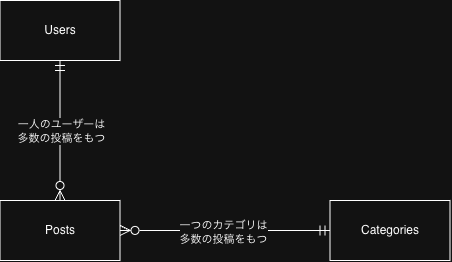

The diagram above was exported from draw.io. Its source (the exported page's mxGraphModel, read from the mxfile embedded in the PNG):
<mxGraphModel dx="347" dy="1805" grid="1" gridSize="10" guides="1" tooltips="1" connect="1" arrows="1" fold="1" page="1" pageScale="1" pageWidth="827" pageHeight="1169" math="0" shadow="0">
  <root>
    <mxCell id="0" />
    <mxCell id="1" parent="0" />
    <mxCell id="eM-bX2FnryC-q1yEr0Ln-7" edge="1" parent="1" source="eM-bX2FnryC-q1yEr0Ln-4" style="edgeStyle=none;curved=1;rounded=0;orthogonalLoop=1;jettySize=auto;html=1;exitX=0.5;exitY=1;exitDx=0;exitDy=0;entryX=0.5;entryY=0;entryDx=0;entryDy=0;fontSize=12;startSize=8;endSize=8;endArrow=ERzeroToMany;endFill=0;startArrow=ERmandOne;startFill=0;" target="eM-bX2FnryC-q1yEr0Ln-6">
      <mxGeometry relative="1" as="geometry" />
    </mxCell>
    <mxCell id="eM-bX2FnryC-q1yEr0Ln-9" connectable="0" parent="eM-bX2FnryC-q1yEr0Ln-7" style="edgeLabel;html=1;align=center;verticalAlign=middle;resizable=0;points=[];" value="一人のユーザーは&lt;div&gt;多数の投稿をもつ&lt;/div&gt;" vertex="1">
      <mxGeometry relative="1" x="0.003" y="1" as="geometry">
        <mxPoint as="offset" />
      </mxGeometry>
    </mxCell>
    <mxCell id="eM-bX2FnryC-q1yEr0Ln-4" parent="1" style="rounded=0;whiteSpace=wrap;html=1;" value="Users" vertex="1">
      <mxGeometry height="60" width="120" x="90" y="-440" as="geometry" />
    </mxCell>
    <mxCell id="eM-bX2FnryC-q1yEr0Ln-8" edge="1" parent="1" source="eM-bX2FnryC-q1yEr0Ln-5" style="edgeStyle=none;curved=1;rounded=0;orthogonalLoop=1;jettySize=auto;html=1;exitX=0;exitY=0.5;exitDx=0;exitDy=0;fontSize=12;startSize=8;endSize=8;endArrow=ERzeroToMany;endFill=0;startArrow=ERmandOne;startFill=0;">
      <mxGeometry relative="1" as="geometry">
        <mxPoint x="210.0000000000001" y="-210.090909090909" as="targetPoint" />
      </mxGeometry>
    </mxCell>
    <mxCell id="eM-bX2FnryC-q1yEr0Ln-11" connectable="0" parent="eM-bX2FnryC-q1yEr0Ln-8" style="edgeLabel;html=1;align=center;verticalAlign=middle;resizable=0;points=[];" value="一つのカテゴリは&lt;div&gt;多数の投稿をもつ&lt;/div&gt;" vertex="1">
      <mxGeometry relative="1" x="0.0114" y="2" as="geometry">
        <mxPoint as="offset" />
      </mxGeometry>
    </mxCell>
    <mxCell id="eM-bX2FnryC-q1yEr0Ln-5" parent="1" style="rounded=0;whiteSpace=wrap;html=1;" value="Categories" vertex="1">
      <mxGeometry height="60" width="120" x="420" y="-240" as="geometry" />
    </mxCell>
    <mxCell id="eM-bX2FnryC-q1yEr0Ln-6" parent="1" style="rounded=0;whiteSpace=wrap;html=1;" value="Posts" vertex="1">
      <mxGeometry height="60" width="120" x="90" y="-240" as="geometry" />
    </mxCell>
  </root>
</mxGraphModel>